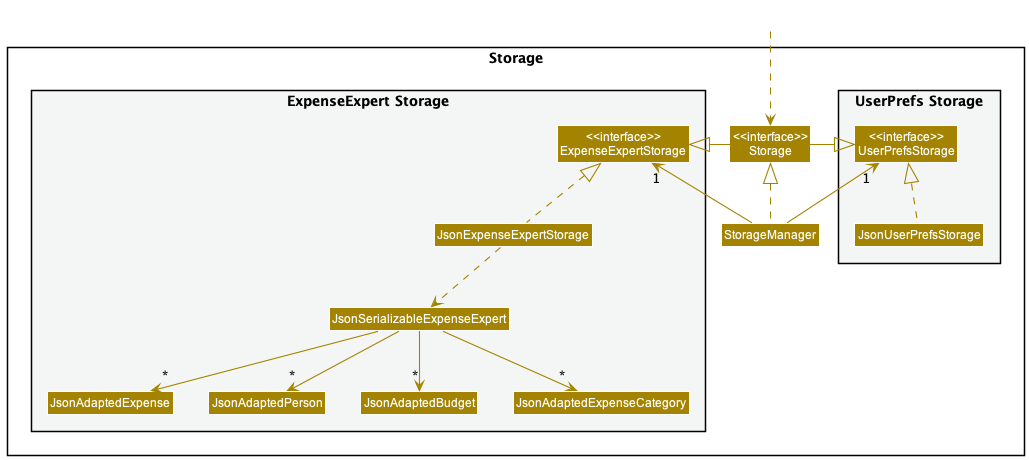

The diagram above was rendered by PlantUML. Its source (embedded in the PNG):
@startuml
!include style.puml
skinparam arrowThickness 1.1
skinparam arrowColor STORAGE_COLOR
skinparam classBackgroundColor STORAGE_COLOR

package Storage{

package "UserPrefs Storage" #F4F6F6{
Class "<<interface>>\nUserPrefsStorage" as UserPrefsStorage
Class JsonUserPrefsStorage
}

Class "<<interface>>\nStorage" as Storage
Class StorageManager

package "ExpenseExpert Storage" #F4F6F6{
Class "<<interface>>\nExpenseExpertStorage" as ExpenseExpertStorage
Class JsonExpenseExpertStorage
Class JsonSerializableExpenseExpert
Class JsonAdaptedExpense
Class JsonAdaptedPerson
Class JsonAdaptedBudget
Class JsonAdaptedExpenseCategory
}

}

Class HiddenOutside #FFFFFF
HiddenOutside ..> Storage

StorageManager .up.|> Storage
StorageManager -up-> "1" UserPrefsStorage
StorageManager -up-> "1" ExpenseExpertStorage

Storage -left-|> UserPrefsStorage
Storage -right-|> ExpenseExpertStorage

JsonUserPrefsStorage .up.|> UserPrefsStorage
JsonExpenseExpertStorage .up.|> ExpenseExpertStorage
JsonExpenseExpertStorage ..> JsonSerializableExpenseExpert
JsonSerializableExpenseExpert --> "*" JsonAdaptedExpense
JsonSerializableExpenseExpert --> "*" JsonAdaptedPerson
JsonSerializableExpenseExpert --> "*" JsonAdaptedBudget
JsonSerializableExpenseExpert --> "*" JsonAdaptedExpenseCategory
@enduml